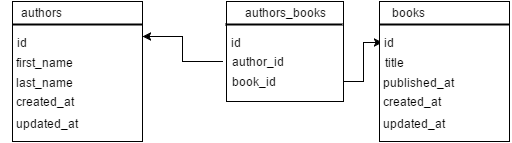

The diagram above was exported from draw.io. Its source (the exported page's mxGraphModel, read from the mxfile embedded in the PNG):
<mxGraphModel dx="466" dy="689" grid="1" gridSize="10" guides="1" tooltips="1" connect="1" arrows="1" fold="1" page="1" pageScale="1" pageWidth="850" pageHeight="1100" background="#ffffff" math="0" shadow="0">
  <root>
    <mxCell id="0" />
    <mxCell id="1" parent="0" />
    <mxCell id="2" value="" style="rounded=0;whiteSpace=wrap;html=1;" parent="1" vertex="1">
      <mxGeometry x="60" y="90" width="130" height="140" as="geometry" />
    </mxCell>
    <mxCell id="3" value="" style="line;strokeWidth=2;html=1;" parent="1" vertex="1">
      <mxGeometry x="60" y="108" width="130" height="10" as="geometry" />
    </mxCell>
    <mxCell id="4" value="authors" style="text;html=1;strokeColor=none;fillColor=none;align=center;verticalAlign=middle;whiteSpace=wrap;" parent="1" vertex="1">
      <mxGeometry x="68" y="91" width="40" height="20" as="geometry" />
    </mxCell>
    <mxCell id="5" value="id" style="text;html=1;strokeColor=none;fillColor=none;align=center;verticalAlign=middle;whiteSpace=wrap;" parent="1" vertex="1">
      <mxGeometry x="49" y="120" width="40" height="22" as="geometry" />
    </mxCell>
    <mxCell id="6" value="first_name" style="text;html=1;strokeColor=none;fillColor=none;align=center;verticalAlign=middle;whiteSpace=wrap;" parent="1" vertex="1">
      <mxGeometry x="71" y="140" width="40" height="22" as="geometry" />
    </mxCell>
    <mxCell id="7" value="last_name" style="text;html=1;strokeColor=none;fillColor=none;align=center;verticalAlign=middle;whiteSpace=wrap;" parent="1" vertex="1">
      <mxGeometry x="71" y="160" width="40" height="22" as="geometry" />
    </mxCell>
    <mxCell id="9" value="created_at" style="text;html=1;strokeColor=none;fillColor=none;align=center;verticalAlign=middle;whiteSpace=wrap;" parent="1" vertex="1">
      <mxGeometry x="72" y="179" width="40" height="22" as="geometry" />
    </mxCell>
    <mxCell id="10" value="updated_at" style="text;html=1;strokeColor=none;fillColor=none;align=center;verticalAlign=middle;whiteSpace=wrap;" parent="1" vertex="1">
      <mxGeometry x="74" y="202" width="40" height="20" as="geometry" />
    </mxCell>
    <mxCell id="11" style="edgeStyle=orthogonalEdgeStyle;rounded=0;html=1;exitX=0.75;exitY=1;entryX=0.75;entryY=1;jettySize=auto;orthogonalLoop=1;" parent="1" source="6" target="6" edge="1">
      <mxGeometry relative="1" as="geometry" />
    </mxCell>
    <mxCell id="12" value="" style="rounded=0;whiteSpace=wrap;html=1;" parent="1" vertex="1">
      <mxGeometry x="274" y="90" width="117" height="100" as="geometry" />
    </mxCell>
    <mxCell id="13" value="" style="line;strokeWidth=2;html=1;" parent="1" vertex="1">
      <mxGeometry x="273" y="108" width="117" height="10" as="geometry" />
    </mxCell>
    <mxCell id="14" value="authors_books" style="text;html=1;strokeColor=none;fillColor=none;align=center;verticalAlign=middle;whiteSpace=wrap;" parent="1" vertex="1">
      <mxGeometry x="312" y="91" width="40" height="20" as="geometry" />
    </mxCell>
    <mxCell id="15" value="id" style="text;html=1;strokeColor=none;fillColor=none;align=center;verticalAlign=middle;whiteSpace=wrap;" parent="1" vertex="1">
      <mxGeometry x="263" y="120" width="40" height="22" as="geometry" />
    </mxCell>
    <mxCell id="32" style="edgeStyle=orthogonalEdgeStyle;rounded=0;html=1;entryX=1;entryY=0.25;jettySize=auto;orthogonalLoop=1;" edge="1" parent="1" target="2">
      <mxGeometry relative="1" as="geometry">
        <mxPoint x="270" y="150" as="sourcePoint" />
      </mxGeometry>
    </mxCell>
    <mxCell id="16" value="author_id" style="text;html=1;strokeColor=none;fillColor=none;align=center;verticalAlign=middle;whiteSpace=wrap;" parent="1" vertex="1">
      <mxGeometry x="284" y="140" width="41" height="20" as="geometry" />
    </mxCell>
    <mxCell id="43" style="edgeStyle=orthogonalEdgeStyle;rounded=0;html=1;exitX=1;exitY=0.75;jettySize=auto;orthogonalLoop=1;" edge="1" parent="1" source="12">
      <mxGeometry relative="1" as="geometry">
        <mxPoint x="430" y="131" as="targetPoint" />
        <Array as="points">
          <mxPoint x="391" y="170" />
          <mxPoint x="411" y="170" />
          <mxPoint x="411" y="131" />
        </Array>
      </mxGeometry>
    </mxCell>
    <mxCell id="19" value="book_id" style="text;html=1;strokeColor=none;fillColor=none;align=center;verticalAlign=middle;whiteSpace=wrap;" parent="1" vertex="1">
      <mxGeometry x="281" y="159" width="40" height="22" as="geometry" />
    </mxCell>
    <mxCell id="21" style="edgeStyle=orthogonalEdgeStyle;rounded=0;html=1;exitX=0.75;exitY=1;entryX=0.75;entryY=1;jettySize=auto;orthogonalLoop=1;" parent="1" source="16" target="16" edge="1">
      <mxGeometry x="313.85714285714283" y="161.8571428571429" as="geometry" />
    </mxCell>
    <mxCell id="27" style="edgeStyle=orthogonalEdgeStyle;rounded=0;html=1;exitX=0.75;exitY=1;entryX=0.75;entryY=1;jettySize=auto;orthogonalLoop=1;" edge="1" parent="1" source="12" target="12">
      <mxGeometry relative="1" as="geometry" />
    </mxCell>
    <mxCell id="29" style="edgeStyle=orthogonalEdgeStyle;rounded=0;html=1;exitX=0.25;exitY=1;entryX=0.25;entryY=1;jettySize=auto;orthogonalLoop=1;" edge="1" parent="1">
      <mxGeometry relative="1" as="geometry">
        <mxPoint x="297" y="210" as="sourcePoint" />
        <mxPoint x="297" y="210" as="targetPoint" />
      </mxGeometry>
    </mxCell>
    <mxCell id="33" value="" style="rounded=0;whiteSpace=wrap;html=1;" vertex="1" parent="1">
      <mxGeometry x="427" y="90" width="130" height="140" as="geometry" />
    </mxCell>
    <mxCell id="34" value="" style="line;strokeWidth=2;html=1;" vertex="1" parent="1">
      <mxGeometry x="427" y="108" width="130" height="10" as="geometry" />
    </mxCell>
    <mxCell id="35" value="books" style="text;html=1;strokeColor=none;fillColor=none;align=center;verticalAlign=middle;whiteSpace=wrap;" vertex="1" parent="1">
      <mxGeometry x="435" y="91" width="40" height="20" as="geometry" />
    </mxCell>
    <mxCell id="36" value="id" style="text;html=1;strokeColor=none;fillColor=none;align=center;verticalAlign=middle;whiteSpace=wrap;" vertex="1" parent="1">
      <mxGeometry x="416" y="120" width="40" height="22" as="geometry" />
    </mxCell>
    <mxCell id="37" value="title" style="text;html=1;strokeColor=none;fillColor=none;align=center;verticalAlign=middle;whiteSpace=wrap;" vertex="1" parent="1">
      <mxGeometry x="421" y="140" width="40" height="22" as="geometry" />
    </mxCell>
    <mxCell id="38" value="published_at" style="text;html=1;strokeColor=none;fillColor=none;align=center;verticalAlign=middle;whiteSpace=wrap;" vertex="1" parent="1">
      <mxGeometry x="445" y="160" width="40" height="22" as="geometry" />
    </mxCell>
    <mxCell id="39" value="created_at" style="text;html=1;strokeColor=none;fillColor=none;align=center;verticalAlign=middle;whiteSpace=wrap;" vertex="1" parent="1">
      <mxGeometry x="439" y="179" width="40" height="22" as="geometry" />
    </mxCell>
    <mxCell id="40" value="updated_at" style="text;html=1;strokeColor=none;fillColor=none;align=center;verticalAlign=middle;whiteSpace=wrap;" vertex="1" parent="1">
      <mxGeometry x="441" y="202" width="40" height="20" as="geometry" />
    </mxCell>
    <mxCell id="41" style="edgeStyle=orthogonalEdgeStyle;rounded=0;html=1;exitX=0.75;exitY=1;entryX=0.75;entryY=1;jettySize=auto;orthogonalLoop=1;" edge="1" source="37" target="37" parent="1">
      <mxGeometry x="468" y="162" as="geometry" />
    </mxCell>
  </root>
</mxGraphModel>